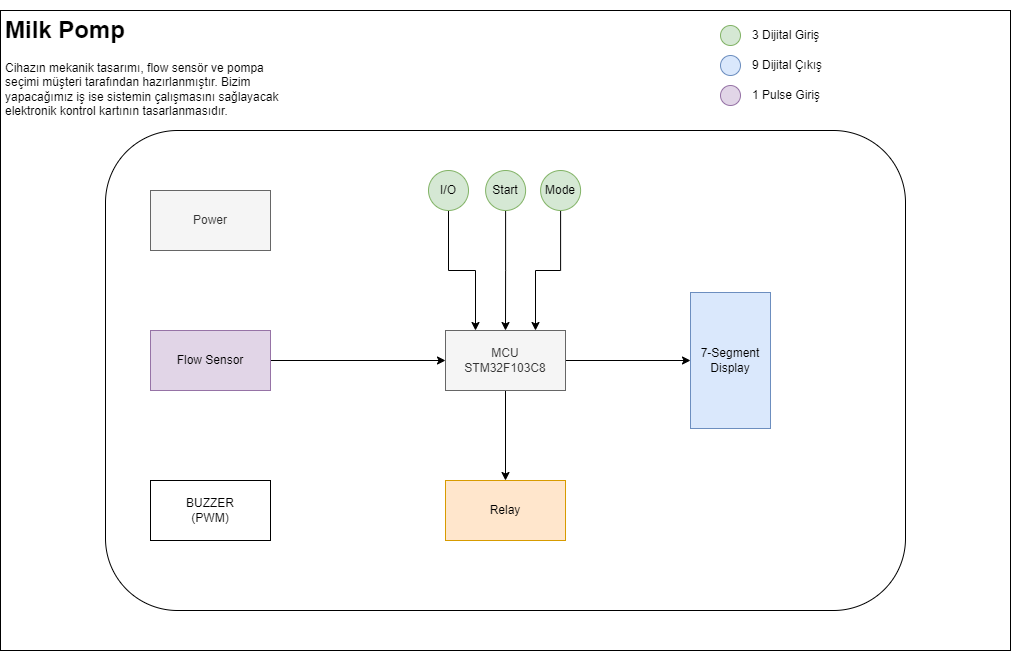

The diagram above was exported from draw.io. Its source (the exported page's mxGraphModel, read from the mxfile embedded in the PNG):
<mxGraphModel dx="1422" dy="865" grid="1" gridSize="10" guides="1" tooltips="1" connect="1" arrows="1" fold="1" page="1" pageScale="1" pageWidth="1169" pageHeight="827" math="0" shadow="0">
  <root>
    <mxCell id="0" />
    <mxCell id="1" parent="0" />
    <mxCell id="xWnrm1nNR6ow-bfwhaJv-4" value="" style="group;fillColor=#f5f5f5;strokeColor=#666666;fontColor=#333333;" parent="1" vertex="1" connectable="0">
      <mxGeometry x="80" y="120" width="1010" height="640" as="geometry" />
    </mxCell>
    <mxCell id="xWnrm1nNR6ow-bfwhaJv-7" value="" style="group" parent="xWnrm1nNR6ow-bfwhaJv-4" vertex="1" connectable="0">
      <mxGeometry width="1010" height="640" as="geometry" />
    </mxCell>
    <mxCell id="xWnrm1nNR6ow-bfwhaJv-2" value="" style="rounded=0;whiteSpace=wrap;html=1;" parent="xWnrm1nNR6ow-bfwhaJv-7" vertex="1">
      <mxGeometry width="1010" height="640" as="geometry" />
    </mxCell>
    <mxCell id="xWnrm1nNR6ow-bfwhaJv-3" value="&lt;h1&gt;Milk Pomp&lt;/h1&gt;&lt;p&gt;Cihazın mekanik tasarımı, flow sensör ve pompa seçimi müşteri tarafından hazırlanmıştır. Bizim yapacağımız iş ise sistemin çalışmasını sağlayacak elektronik kontrol kartının tasarlanmasıdır.&lt;/p&gt;" style="text;html=1;strokeColor=none;fillColor=none;spacing=5;spacingTop=-20;whiteSpace=wrap;overflow=hidden;rounded=0;" parent="xWnrm1nNR6ow-bfwhaJv-7" vertex="1">
      <mxGeometry width="292.9" height="120" as="geometry" />
    </mxCell>
    <mxCell id="xWnrm1nNR6ow-bfwhaJv-5" value="" style="rounded=1;whiteSpace=wrap;html=1;" parent="xWnrm1nNR6ow-bfwhaJv-7" vertex="1">
      <mxGeometry x="105" y="120" width="800" height="480" as="geometry" />
    </mxCell>
    <mxCell id="xWnrm1nNR6ow-bfwhaJv-18" style="edgeStyle=orthogonalEdgeStyle;rounded=0;orthogonalLoop=1;jettySize=auto;html=1;entryX=0;entryY=0.5;entryDx=0;entryDy=0;" parent="xWnrm1nNR6ow-bfwhaJv-7" source="xWnrm1nNR6ow-bfwhaJv-8" target="xWnrm1nNR6ow-bfwhaJv-12" edge="1">
      <mxGeometry relative="1" as="geometry" />
    </mxCell>
    <mxCell id="xWnrm1nNR6ow-bfwhaJv-20" style="edgeStyle=orthogonalEdgeStyle;rounded=0;orthogonalLoop=1;jettySize=auto;html=1;entryX=0.5;entryY=0;entryDx=0;entryDy=0;" parent="xWnrm1nNR6ow-bfwhaJv-7" source="xWnrm1nNR6ow-bfwhaJv-8" target="xWnrm1nNR6ow-bfwhaJv-14" edge="1">
      <mxGeometry relative="1" as="geometry" />
    </mxCell>
    <mxCell id="xWnrm1nNR6ow-bfwhaJv-8" value="MCU&lt;br&gt;STM32F103C8" style="rounded=0;whiteSpace=wrap;html=1;fillColor=#f5f5f5;fontColor=#333333;strokeColor=#666666;" parent="xWnrm1nNR6ow-bfwhaJv-7" vertex="1">
      <mxGeometry x="445" y="320" width="120" height="60" as="geometry" />
    </mxCell>
    <mxCell id="xWnrm1nNR6ow-bfwhaJv-15" style="edgeStyle=orthogonalEdgeStyle;rounded=0;orthogonalLoop=1;jettySize=auto;html=1;entryX=0.25;entryY=0;entryDx=0;entryDy=0;" parent="xWnrm1nNR6ow-bfwhaJv-7" source="xWnrm1nNR6ow-bfwhaJv-9" target="xWnrm1nNR6ow-bfwhaJv-8" edge="1">
      <mxGeometry relative="1" as="geometry" />
    </mxCell>
    <mxCell id="xWnrm1nNR6ow-bfwhaJv-9" value="I/O" style="ellipse;whiteSpace=wrap;html=1;aspect=fixed;fillColor=#d5e8d4;strokeColor=#82b366;" parent="xWnrm1nNR6ow-bfwhaJv-7" vertex="1">
      <mxGeometry x="428" y="160" width="40" height="40" as="geometry" />
    </mxCell>
    <mxCell id="xWnrm1nNR6ow-bfwhaJv-16" style="edgeStyle=orthogonalEdgeStyle;rounded=0;orthogonalLoop=1;jettySize=auto;html=1;entryX=0.5;entryY=0;entryDx=0;entryDy=0;" parent="xWnrm1nNR6ow-bfwhaJv-7" source="xWnrm1nNR6ow-bfwhaJv-10" target="xWnrm1nNR6ow-bfwhaJv-8" edge="1">
      <mxGeometry relative="1" as="geometry" />
    </mxCell>
    <mxCell id="xWnrm1nNR6ow-bfwhaJv-10" value="Start" style="ellipse;whiteSpace=wrap;html=1;aspect=fixed;fillColor=#d5e8d4;strokeColor=#82b366;" parent="xWnrm1nNR6ow-bfwhaJv-7" vertex="1">
      <mxGeometry x="485.1" y="160" width="40" height="40" as="geometry" />
    </mxCell>
    <mxCell id="xWnrm1nNR6ow-bfwhaJv-17" style="edgeStyle=orthogonalEdgeStyle;rounded=0;orthogonalLoop=1;jettySize=auto;html=1;entryX=0.75;entryY=0;entryDx=0;entryDy=0;" parent="xWnrm1nNR6ow-bfwhaJv-7" source="xWnrm1nNR6ow-bfwhaJv-11" target="xWnrm1nNR6ow-bfwhaJv-8" edge="1">
      <mxGeometry relative="1" as="geometry" />
    </mxCell>
    <mxCell id="xWnrm1nNR6ow-bfwhaJv-11" value="Mode" style="ellipse;whiteSpace=wrap;html=1;aspect=fixed;fillColor=#d5e8d4;strokeColor=#82b366;" parent="xWnrm1nNR6ow-bfwhaJv-7" vertex="1">
      <mxGeometry x="540.1" y="160" width="40" height="40" as="geometry" />
    </mxCell>
    <mxCell id="xWnrm1nNR6ow-bfwhaJv-12" value="7-Segment&lt;br&gt;Display" style="rounded=0;whiteSpace=wrap;html=1;fillColor=#dae8fc;strokeColor=#6c8ebf;" parent="xWnrm1nNR6ow-bfwhaJv-7" vertex="1">
      <mxGeometry x="690" y="282" width="80" height="136" as="geometry" />
    </mxCell>
    <mxCell id="xWnrm1nNR6ow-bfwhaJv-19" style="edgeStyle=orthogonalEdgeStyle;rounded=0;orthogonalLoop=1;jettySize=auto;html=1;entryX=0;entryY=0.5;entryDx=0;entryDy=0;" parent="xWnrm1nNR6ow-bfwhaJv-7" source="xWnrm1nNR6ow-bfwhaJv-13" target="xWnrm1nNR6ow-bfwhaJv-8" edge="1">
      <mxGeometry relative="1" as="geometry" />
    </mxCell>
    <mxCell id="xWnrm1nNR6ow-bfwhaJv-13" value="Flow Sensor" style="rounded=0;whiteSpace=wrap;html=1;fillColor=#e1d5e7;strokeColor=#9673a6;" parent="xWnrm1nNR6ow-bfwhaJv-7" vertex="1">
      <mxGeometry x="150" y="320" width="120" height="60" as="geometry" />
    </mxCell>
    <mxCell id="xWnrm1nNR6ow-bfwhaJv-14" value="Relay" style="rounded=0;whiteSpace=wrap;html=1;fillColor=#ffe6cc;strokeColor=#d79b00;" parent="xWnrm1nNR6ow-bfwhaJv-7" vertex="1">
      <mxGeometry x="445" y="470" width="120" height="60" as="geometry" />
    </mxCell>
    <mxCell id="xWnrm1nNR6ow-bfwhaJv-23" value="" style="group" parent="xWnrm1nNR6ow-bfwhaJv-7" vertex="1" connectable="0">
      <mxGeometry x="720" y="10" width="230" height="30" as="geometry" />
    </mxCell>
    <mxCell id="xWnrm1nNR6ow-bfwhaJv-21" value="" style="ellipse;whiteSpace=wrap;html=1;aspect=fixed;fillColor=#d5e8d4;strokeColor=#82b366;" parent="xWnrm1nNR6ow-bfwhaJv-23" vertex="1">
      <mxGeometry y="5" width="20" height="20" as="geometry" />
    </mxCell>
    <mxCell id="xWnrm1nNR6ow-bfwhaJv-22" value="3 Dijital Giriş" style="text;html=1;strokeColor=none;fillColor=none;align=left;verticalAlign=middle;whiteSpace=wrap;rounded=0;" parent="xWnrm1nNR6ow-bfwhaJv-23" vertex="1">
      <mxGeometry x="30" width="200" height="30" as="geometry" />
    </mxCell>
    <mxCell id="xWnrm1nNR6ow-bfwhaJv-26" value="" style="ellipse;whiteSpace=wrap;html=1;aspect=fixed;fillColor=#dae8fc;strokeColor=#6c8ebf;" parent="xWnrm1nNR6ow-bfwhaJv-7" vertex="1">
      <mxGeometry x="720" y="45" width="20" height="20" as="geometry" />
    </mxCell>
    <mxCell id="xWnrm1nNR6ow-bfwhaJv-27" value="9 Dijital Çıkış" style="text;html=1;strokeColor=none;fillColor=none;align=left;verticalAlign=middle;whiteSpace=wrap;rounded=0;" parent="xWnrm1nNR6ow-bfwhaJv-7" vertex="1">
      <mxGeometry x="750" y="40" width="200" height="30" as="geometry" />
    </mxCell>
    <mxCell id="xWnrm1nNR6ow-bfwhaJv-28" value="" style="ellipse;whiteSpace=wrap;html=1;aspect=fixed;fillColor=#e1d5e7;strokeColor=#9673a6;" parent="xWnrm1nNR6ow-bfwhaJv-7" vertex="1">
      <mxGeometry x="720" y="75" width="20" height="20" as="geometry" />
    </mxCell>
    <mxCell id="xWnrm1nNR6ow-bfwhaJv-29" value="1 Pulse Giriş" style="text;html=1;strokeColor=none;fillColor=none;align=left;verticalAlign=middle;whiteSpace=wrap;rounded=0;" parent="xWnrm1nNR6ow-bfwhaJv-7" vertex="1">
      <mxGeometry x="750" y="70" width="200" height="30" as="geometry" />
    </mxCell>
    <mxCell id="xWnrm1nNR6ow-bfwhaJv-30" value="Power" style="rounded=0;whiteSpace=wrap;html=1;fillColor=#f5f5f5;fontColor=#333333;strokeColor=#666666;" parent="xWnrm1nNR6ow-bfwhaJv-7" vertex="1">
      <mxGeometry x="150" y="180" width="120" height="60" as="geometry" />
    </mxCell>
    <mxCell id="yo35qyp0SdXg8sepBLDR-27" value="BUZZER&lt;br&gt;(PWM)" style="rounded=0;whiteSpace=wrap;html=1;" parent="xWnrm1nNR6ow-bfwhaJv-7" vertex="1">
      <mxGeometry x="150" y="470" width="120" height="60" as="geometry" />
    </mxCell>
  </root>
</mxGraphModel>